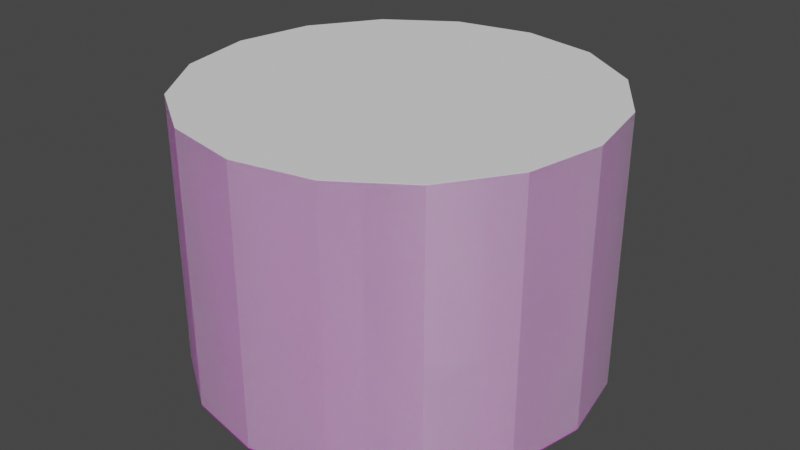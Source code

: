 # Source: campfire.blend  (saved by Blender 2.91.10; exported with 4.5.12 LTS)
import bpy
from mathutils import Matrix  # noqa: F401  (used for matrix-valued properties, if any)

bpy.ops.wm.read_factory_settings(use_empty=True)
scene = bpy.context.scene
scene.name = 'Scene'

# ---- collections
col_collection = bpy.data.collections.new('Collection'); scene.collection.children.link(col_collection)
col_collision = bpy.data.collections.new('Collision'); scene.collection.children.link(col_collision)

# ---- images (referenced by path relative to the original .blend; pixels are not part of the script)
import os
ASSET_DIR = os.environ.get("B2B_ASSET_DIR", "")  # directory of the original .blend (textures are referenced by path, not embedded)
HERE = os.path.dirname(os.path.abspath(__file__))  # packed textures are extracted next to this script under _unpacked/

def load_image(name, relpath, width, height, colorspace="sRGB"):
    """Load a texture the original file referenced (path relative to the .blend, or extracted next to this script)."""
    p = next((c for c in (os.path.join(HERE, relpath), os.path.join(ASSET_DIR, relpath)) if relpath and os.path.exists(c)), "")
    if p:
        img = bpy.data.images.load(p, check_existing=True)
        img.name = name
    else:  # same state as the original file: an image datablock whose file is absent (Cycles renders it pink)
        img = bpy.data.images.new(name, width, height)
        img.source = "FILE"
        img.filepath = "//" + (relpath or name)
    img.colorspace_settings.name = colorspace
    return img
img_checker_color_png = load_image('checker_color.png', 'checker_color.png', 1024, 1024, 'sRGB')

# ---- materials (node trees are filled in below, after node groups)
mat_checker = bpy.data.materials.new('checker')
mat_checker.alpha_threshold = 0.0
mat_checker.use_transparent_shadow = False
mat_checker.line_color = (0.0, 0.0, 0.0, 1.0)
mat_planks = bpy.data.materials.new('planks')
mat_planks.use_transparent_shadow = False

# ---- node groups
ng_auto_smooth = bpy.data.node_groups.new('Auto Smooth', 'GeometryNodeTree')
_s = ng_auto_smooth.interface.new_socket(name='Geometry', in_out='OUTPUT', socket_type='NodeSocketGeometry')
_s = ng_auto_smooth.interface.new_socket(name='Geometry', in_out='INPUT', socket_type='NodeSocketGeometry')
_s = ng_auto_smooth.interface.new_socket(name='Angle', in_out='INPUT', socket_type='NodeSocketFloat')
_s.subtype = 'ANGLE'
_s.min_value = 0.0
_s.max_value = 3.142
ng_auto_smooth.is_modifier = True
_N = ng_auto_smooth.nodes; _L = ng_auto_smooth.links
n0 = _N.new('NodeGroupOutput'); n0.name = 'Group Output'; n0.location = (480, -100)
n1 = _N.new('NodeGroupInput'); n1.name = 'Group Input'; n1.location = (-420, -300)
n2 = _N.new('NodeGroupInput'); n2.name = 'Group Input.001'; n2.location = (-60, -100)
n3 = _N.new('GeometryNodeSetShadeSmooth'); n3.name = 'Set Shade Smooth'; n3.location = (120, -100)
n3.domain = 'EDGE'
n4 = _N.new('GeometryNodeSetShadeSmooth'); n4.name = 'Set Shade Smooth.001'; n4.location = (300, -100)
n5 = _N.new('GeometryNodeInputMeshEdgeAngle'); n5.name = 'Edge Angle'; n5.location = (-420, -220)
n6 = _N.new('GeometryNodeInputEdgeSmooth'); n6.name = 'Is Edge Smooth'; n6.location = (-60, -160)
n7 = _N.new('GeometryNodeInputShadeSmooth'); n7.name = 'Is Face Smooth'; n7.location = (-240, -340)
n8 = _N.new('FunctionNodeBooleanMath'); n8.name = 'Boolean Math'; n8.location = (-60, -220)
n9 = _N.new('FunctionNodeCompare'); n9.name = 'Compare'; n9.location = (-240, -180)
n9.operation = 'LESS_EQUAL'
_L.new(n5.outputs[0], n9.inputs[0])
_L.new(n4.outputs[0], n0.inputs[0])
_L.new(n1.outputs[1], n9.inputs[1])
_L.new(n9.outputs[0], n8.inputs[0])
_L.new(n7.outputs[0], n8.inputs[1])
_L.new(n2.outputs[0], n3.inputs[0])
_L.new(n6.outputs[0], n3.inputs[1])
_L.new(n3.outputs[0], n4.inputs[0])
_L.new(n8.outputs[0], n3.inputs[2])
n0.is_active_output = True

# ---- material node trees
mat_checker.use_nodes = True; mat_checker.node_tree.nodes.clear()
_N = mat_checker.node_tree.nodes; _L = mat_checker.node_tree.links
n0 = _N.new('ShaderNodeOutputMaterial'); n0.name = 'Material Output'; n0.location = (300, 300)
n1 = _N.new('ShaderNodeBsdfPrincipled'); n1.name = 'Principled BSDF'; n1.location = (10, 300)
n1.distribution = 'GGX'
n1.subsurface_method = 'BURLEY'
n1.inputs[2].default_value = 0.4
n1.inputs[3].default_value = 1.45
n1.inputs[27].default_value = (0.0, 0.0, 0.0, 1.0)
n1.inputs[28].default_value = 1.0
n2 = _N.new('ShaderNodeTexImage'); n2.name = 'Image Texture'; n2.location = (-421, 298)
n2.image = img_checker_color_png
_L.new(n1.outputs[0], n0.inputs[0])
_L.new(n2.outputs[0], n1.inputs[0])
n0.is_active_output = True
mat_planks.use_nodes = True; mat_planks.node_tree.nodes.clear()
_N = mat_planks.node_tree.nodes; _L = mat_planks.node_tree.links
n0 = _N.new('ShaderNodeBsdfPrincipled'); n0.name = 'Principled BSDF'; n0.location = (10, 300)
n0.distribution = 'GGX'
n0.subsurface_method = 'BURLEY'
n0.inputs[2].default_value = 0.4
n0.inputs[3].default_value = 1.45
n0.inputs[27].default_value = (0.0, 0.0, 0.0, 1.0)
n0.inputs[28].default_value = 1.0
n1 = _N.new('ShaderNodeOutputMaterial'); n1.name = 'Material Output'; n1.location = (300, 300)
n2 = _N.new('ShaderNodeTexImage'); n2.name = 'Image Texture'; n2.location = (-422, 253)
n2.image = img_checker_color_png
_L.new(n0.outputs[0], n1.inputs[0])
_L.new(n2.outputs[0], n0.inputs[0])
n1.is_active_output = True

# ---- world
world_world = bpy.data.worlds.new('World'); scene.world = world_world
world_world.use_nodes = True; world_world.node_tree.nodes.clear()
_N = world_world.node_tree.nodes; _L = world_world.node_tree.links
n0 = _N.new('ShaderNodeOutputWorld'); n0.name = 'World Output'; n0.location = (300, 300)
n1 = _N.new('ShaderNodeBackground'); n1.name = 'Background'; n1.location = (10, 300)
n1.inputs[0].default_value = (0.05088, 0.05088, 0.05088, 1.0)
_L.new(n1.outputs[0], n0.inputs[0])
n0.is_active_output = True
world_world.color = (0.05088, 0.05088, 0.05088)
world_world.use_sun_shadow = False
world_world.sun_shadow_jitter_overblur = 0.0

# ---- meshes
me_cylinder = bpy.data.meshes.new('Cylinder')
me_cylinder.from_pydata([(0.0, 0.3, -0.2), (-2.645e-09, 0.2807, 0.2), (0.1148, 0.2772, -0.2), (0.1074, 0.2593, 0.2), (0.2121, 0.2121, -0.2), (0.1985, 0.1985, 0.2), (0.2772, 0.1148, -0.2), (0.2593, 0.1074, 0.2), (0.3, -1.311e-08, -0.2), (0.2807, -1.282e-08, 0.2), (0.2772, -0.1148, -0.2), (0.2593, -0.1074, 0.2), (0.2121, -0.2121, -0.2), (0.1985, -0.1985, 0.2), (0.1148, -0.2772, -0.2), (0.1074, -0.2593, 0.2), (4.53e-08, -0.3, -0.2), (4.251e-08, -0.2807, 0.2), (-0.1148, -0.2772, -0.2), (-0.1074, -0.2593, 0.2), (-0.2121, -0.2121, -0.2), (-0.1985, -0.1985, 0.2), (-0.2772, -0.1148, -0.2), (-0.2593, -0.1074, 0.2), (-0.3, 3.577e-09, -0.2), (-0.2807, 1.226e-09, 0.2), (-0.2772, 0.1148, -0.2), (-0.2593, 0.1074, 0.2), (-0.2121, 0.2121, -0.2), (-0.1985, 0.1985, 0.2), (-0.1148, 0.2772, -0.2), (-0.1074, 0.2593, 0.2), (0.1148, 0.2772, 0.2), (0.0, 0.3, 0.2), (0.2121, 0.2121, 0.2), (0.2772, 0.1148, 0.2), (0.3, -1.311e-08, 0.2), (0.2772, -0.1148, 0.2), (0.2121, -0.2121, 0.2), (0.1148, -0.2772, 0.2), (4.53e-08, -0.3, 0.2), (-0.1148, -0.2772, 0.2), (-0.2121, -0.2121, 0.2), (-0.2772, -0.1148, 0.2), (-0.3, 3.577e-09, 0.2), (-0.2772, 0.1148, 0.2), (-0.2121, 0.2121, 0.2), (-0.1148, 0.2772, 0.2), (0.1074, 0.2593, -0.2), (-5.889e-10, 0.2807, -0.2), (0.1985, 0.1985, -0.2), (0.2593, 0.1074, -0.2), (0.2807, -1.282e-08, -0.2), (0.2593, -0.1074, -0.2), (0.1985, -0.1985, -0.2), (0.1074, -0.2593, -0.2), (4.456e-08, -0.2807, -0.2), (-0.1074, -0.2593, -0.2), (-0.1985, -0.1985, -0.2), (-0.2593, -0.1074, -0.2), (-0.2807, 1.226e-09, -0.2), (-0.2593, 0.1074, -0.2), (-0.1985, 0.1985, -0.2), (-0.1074, 0.2593, -0.2)], [], [(0, 33, 32, 2), (2, 32, 34, 4), (4, 34, 35, 6), (6, 35, 36, 8), (8, 36, 37, 10), (10, 37, 38, 12), (12, 38, 39, 14), (14, 39, 40, 16), (16, 40, 41, 18), (18, 41, 42, 20), (20, 42, 43, 22), (22, 43, 44, 24), (24, 44, 45, 26), (26, 45, 46, 28), (31, 29, 62, 63), (28, 46, 47, 30), (30, 47, 33, 0), (1, 3, 32, 33), (3, 5, 34, 32), (5, 7, 35, 34), (7, 9, 36, 35), (9, 11, 37, 36), (11, 13, 38, 37), (13, 15, 39, 38), (15, 17, 40, 39), (17, 19, 41, 40), (19, 21, 42, 41), (21, 23, 43, 42), (23, 25, 44, 43), (25, 27, 45, 44), (27, 29, 46, 45), (29, 31, 47, 46), (31, 1, 33, 47), (17, 15, 55, 56), (3, 1, 49, 48), (1, 31, 63, 49), (19, 17, 56, 57), (5, 3, 48, 50), (21, 19, 57, 58), (7, 5, 50, 51), (23, 21, 58, 59), (9, 7, 51, 52), (25, 23, 59, 60), (11, 9, 52, 53), (27, 25, 60, 61), (13, 11, 53, 54), (29, 27, 61, 62), (15, 13, 54, 55)])
me_cylinder.polygons.foreach_set('use_smooth', [True] * 48)
_uv = me_cylinder.uv_layers.new(name='UVMap')
_uv.uv.foreach_set('vector', [0.5, 0.5387, 0.5, 0.7214, 0.5574, 0.7214, 0.5574, 0.5387, 0.5574, 0.5387, 0.5574, 0.7214, 0.6061, 0.7214, 0.6061, 0.5387, 0.6061, 0.5387, 0.6061, 0.7214, 0.6386, 0.7214, 0.6386, 0.5387, 0.6386, 0.5387, 0.6386, 0.7214, 0.65, 0.7214, 0.65, 0.5387, 0.65, 0.5387, 0.65, 0.7214, 0.6386, 0.7214, 0.6386, 0.5387, 0.6386, 0.5387, 0.6386, 0.7214, 0.6061, 0.7214, 0.6061, 0.5387, 0.6061, 0.5387, 0.6061, 0.7214, 0.5574, 0.7214, 0.5574, 0.5387, 0.5574, 0.5387, 0.5574, 0.7214, 0.5, 0.7214, 0.5, 0.5387, 0.5, 0.5387, 0.5, 0.7214, 0.4426, 0.7214, 0.4426, 0.5387, 0.4426, 0.5387, 0.4426, 0.7214, 0.3939, 0.7214, 0.3939, 0.5387, 0.3939, 0.5387, 0.3939, 0.7214, 0.3614, 0.7214, 0.3614, 0.5387, 0.3614, 0.5387, 0.3614, 0.7214, 0.35, 0.7214, 0.35, 0.5387, 0.35, 0.5387, 0.35, 0.7214, 0.3614, 0.7214, 0.3614, 0.5387, 0.3614, 0.5387, 0.3614, 0.7214, 0.3939, 0.7214, 0.3939, 0.5387, 0.4463, 0.7214, 0.4008, 0.7214, 0.4008, 0.5387, 0.4463, 0.5387, 0.3939, 0.5387, 0.3939, 0.7214, 0.4426, 0.7214, 0.4426, 0.5387, 0.4426, 0.5387, 0.4426, 0.7214, 0.5, 0.7214, 0.5, 0.5387, 0.5, 0.7214, 0.5537, 0.7214, 0.5574, 0.7214, 0.5, 0.7214, 0.5537, 0.7214, 0.5992, 0.7214, 0.6061, 0.7214, 0.5574, 0.7214, 0.5992, 0.7214, 0.6296, 0.7214, 0.6386, 0.7214, 0.6061, 0.7214, 0.6296, 0.7214, 0.6403, 0.7214, 0.65, 0.7214, 0.6386, 0.7214, 0.6403, 0.7214, 0.6296, 0.7214, 0.6386, 0.7214, 0.65, 0.7214, 0.6296, 0.7214, 0.5992, 0.7214, 0.6061, 0.7214, 0.6386, 0.7214, 0.5992, 0.7214, 0.5537, 0.7214, 0.5574, 0.7214, 0.6061, 0.7214, 0.5537, 0.7214, 0.5, 0.7214, 0.5, 0.7214, 0.5574, 0.7214, 0.5, 0.7214, 0.4463, 0.7214, 0.4426, 0.7214, 0.5, 0.7214, 0.4463, 0.7214, 0.4008, 0.7214, 0.3939, 0.7214, 0.4426, 0.7214, 0.4008, 0.7214, 0.3704, 0.7214, 0.3614, 0.7214, 0.3939, 0.7214, 0.3704, 0.7214, 0.3597, 0.7214, 0.35, 0.7214, 0.3614, 0.7214, 0.3597, 0.7214, 0.3704, 0.7214, 0.3614, 0.7214, 0.35, 0.7214, 0.3704, 0.7214, 0.4008, 0.7214, 0.3939, 0.7214, 0.3614, 0.7214, 0.4008, 0.7214, 0.4463, 0.7214, 0.4426, 0.7214, 0.3939, 0.7214, 0.4463, 0.7214, 0.5, 0.7214, 0.5, 0.7214, 0.4426, 0.7214, 0.5, 0.7214, 0.5537, 0.7214, 0.5537, 0.5387, 0.5, 0.5387, 0.5537, 0.7214, 0.5, 0.7214, 0.5, 0.5387, 0.5537, 0.5387, 0.5, 0.7214, 0.4463, 0.7214, 0.4463, 0.5387, 0.5, 0.5387, 0.4463, 0.7214, 0.5, 0.7214, 0.5, 0.5387, 0.4463, 0.5387, 0.5992, 0.7214, 0.5537, 0.7214, 0.5537, 0.5387, 0.5992, 0.5387, 0.4008, 0.7214, 0.4463, 0.7214, 0.4463, 0.5387, 0.4008, 0.5387, 0.6296, 0.7214, 0.5992, 0.7214, 0.5992, 0.5387, 0.6296, 0.5387, 0.3704, 0.7214, 0.4008, 0.7214, 0.4008, 0.5387, 0.3704, 0.5387, 0.6403, 0.7214, 0.6296, 0.7214, 0.6296, 0.5387, 0.6403, 0.5387, 0.3597, 0.7214, 0.3704, 0.7214, 0.3704, 0.5387, 0.3597, 0.5387, 0.6296, 0.7214, 0.6403, 0.7214, 0.6403, 0.5387, 0.6296, 0.5387, 0.3704, 0.7214, 0.3597, 0.7214, 0.3597, 0.5387, 0.3704, 0.5387, 0.5992, 0.7214, 0.6296, 0.7214, 0.6296, 0.5387, 0.5992, 0.5387, 0.4008, 0.7214, 0.3704, 0.7214, 0.3704, 0.5387, 0.4008, 0.5387, 0.5537, 0.7214, 0.5992, 0.7214, 0.5992, 0.5387, 0.5537, 0.5387])
me_cylinder.materials.append(mat_checker)
me_cylinder.use_remesh_fix_poles = True
me_cylinder.use_remesh_preserve_attributes = False
me_cylinder.use_mirror_vertex_groups = False
me_cylinder.update()
me_cube_002 = bpy.data.meshes.new('Cube.002')
me_cube_002.from_pydata([(-0.01463, 0.04448, -0.2345), (-0.01463, 0.04448, 0.2345), (-0.01463, -0.04448, -0.2345), (-0.01463, -0.04448, 0.2345), (0.01463, 0.04448, -0.2345), (0.01463, 0.04448, 0.2345), (0.01463, -0.04448, -0.2345), (0.01463, -0.04448, 0.2345)], [], [(0, 1, 3, 2), (2, 3, 7, 6), (6, 7, 5, 4), (4, 5, 1, 0), (2, 6, 4, 0), (7, 3, 1, 5)])
_uv = me_cube_002.uv_layers.new(name='UVMap')
_uv.uv.foreach_set('vector', [0.6047, 0.5325, 0.6047, 0.7203, 0.6491, 0.7203, 0.6491, 0.5325, 0.6491, 0.5325, 0.6491, 0.7203, 0.6491, 0.7203, 0.6491, 0.5325, 0.6491, 0.5325, 0.6491, 0.7203, 0.6047, 0.7203, 0.6047, 0.5325, 0.6047, 0.5325, 0.6047, 0.7203, 0.6047, 0.7203, 0.6047, 0.5325, 0.6491, 0.6025, 0.6491, 0.6025, 0.6047, 0.6025, 0.6047, 0.6025, 0.6491, 0.6502, 0.6491, 0.6502, 0.6047, 0.6502, 0.6047, 0.6502])
me_cube_002.materials.append(mat_planks)
me_cube_002.use_remesh_fix_poles = True
me_cube_002.use_remesh_preserve_attributes = False
me_cube_002.use_mirror_vertex_groups = False
me_cube_002.update()
me_cylinder_002 = bpy.data.meshes.new('Cylinder.002')
me_cylinder_002.from_pydata([(0.0, 0.3, -0.175), (0.0, 0.3, 0.2245), (0.1148, 0.2772, -0.175), (0.1148, 0.2772, 0.2245), (0.2121, 0.2121, -0.175), (0.2121, 0.2121, 0.2245), (0.2772, 0.1148, -0.175), (0.2772, 0.1148, 0.2245), (0.3, -1.311e-08, -0.175), (0.3, -1.311e-08, 0.2245), (0.2772, -0.1148, -0.175), (0.2772, -0.1148, 0.2245), (0.2121, -0.2121, -0.175), (0.2121, -0.2121, 0.2245), (0.1148, -0.2772, -0.175), (0.1148, -0.2772, 0.2245), (4.53e-08, -0.3, -0.175), (4.53e-08, -0.3, 0.2245), (-0.1148, -0.2772, -0.175), (-0.1148, -0.2772, 0.2245), (-0.2121, -0.2121, -0.175), (-0.2121, -0.2121, 0.2245), (-0.2772, -0.1148, -0.175), (-0.2772, -0.1148, 0.2245), (-0.3, 3.577e-09, -0.175), (-0.3, 3.577e-09, 0.2245), (-0.2772, 0.1148, -0.175), (-0.2772, 0.1148, 0.2245), (-0.2121, 0.2121, -0.175), (-0.2121, 0.2121, 0.2245), (-0.1148, 0.2772, -0.175), (-0.1148, 0.2772, 0.2245)], [], [(0, 1, 3, 2), (2, 3, 5, 4), (4, 5, 7, 6), (6, 7, 9, 8), (8, 9, 11, 10), (10, 11, 13, 12), (12, 13, 15, 14), (14, 15, 17, 16), (16, 17, 19, 18), (18, 19, 21, 20), (20, 21, 23, 22), (22, 23, 25, 24), (24, 25, 27, 26), (26, 27, 29, 28), (3, 1, 31, 29, 27, 25, 23, 21, 19, 17, 15, 13, 11, 9, 7, 5), (28, 29, 31, 30), (30, 31, 1, 0), (0, 2, 4, 6, 8, 10, 12, 14, 16, 18, 20, 22, 24, 26, 28, 30)])
_uv = me_cylinder_002.uv_layers.new(name='UVMap')
_uv.uv.foreach_set('vector', [1.0, 0.5, 1.0, 1.0, 0.9375, 1.0, 0.9375, 0.5, 0.9375, 0.5, 0.9375, 1.0, 0.875, 1.0, 0.875, 0.5, 0.875, 0.5, 0.875, 1.0, 0.8125, 1.0, 0.8125, 0.5, 0.8125, 0.5, 0.8125, 1.0, 0.75, 1.0, 0.75, 0.5, 0.75, 0.5, 0.75, 1.0, 0.6875, 1.0, 0.6875, 0.5, 0.6875, 0.5, 0.6875, 1.0, 0.625, 1.0, 0.625, 0.5, 0.625, 0.5, 0.625, 1.0, 0.5625, 1.0, 0.5625, 0.5, 0.5625, 0.5, 0.5625, 1.0, 0.5, 1.0, 0.5, 0.5, 0.5, 0.5, 0.5, 1.0, 0.4375, 1.0, 0.4375, 0.5, 0.4375, 0.5, 0.4375, 1.0, 0.375, 1.0, 0.375, 0.5, 0.375, 0.5, 0.375, 1.0, 0.3125, 1.0, 0.3125, 0.5, 0.3125, 0.5, 0.3125, 1.0, 0.25, 1.0, 0.25, 0.5, 0.25, 0.5, 0.25, 1.0, 0.1875, 1.0, 0.1875, 0.5, 0.1875, 0.5, 0.1875, 1.0, 0.125, 1.0, 0.125, 0.5, 0.3418, 0.4717, 0.25, 0.49, 0.1582, 0.4717, 0.08029, 0.4197, 0.02827, 0.3418, 0.01, 0.25, 0.02827, 0.1582, 0.08029, 0.08029, 0.1582, 0.02827, 0.25, 0.01, 0.3418, 0.02827, 0.4197, 0.08029, 0.4717, 0.1582, 0.49, 0.25, 0.4717, 0.3418, 0.4197, 0.4197, 0.125, 0.5, 0.125, 1.0, 0.0625, 1.0, 0.0625, 0.5, 0.0625, 0.5, 0.0625, 1.0, 0.0, 1.0, 0.0, 0.5, 0.75, 0.49, 0.8418, 0.4717, 0.9197, 0.4197, 0.9717, 0.3418, 0.99, 0.25, 0.9717, 0.1582, 0.9197, 0.08029, 0.8418, 0.02827, 0.75, 0.01, 0.6582, 0.02827, 0.5803, 0.08029, 0.5283, 0.1582, 0.51, 0.25, 0.5283, 0.3418, 0.5803, 0.4197, 0.6582, 0.4717])
me_cylinder_002.use_remesh_fix_poles = True
me_cylinder_002.use_remesh_preserve_attributes = False
me_cylinder_002.use_mirror_vertex_groups = False
me_cylinder_002.update()

# ---- objects
ob_campfirerim = bpy.data.objects.new('CampfireRim', me_cylinder)
ob_plank_01 = bpy.data.objects.new('Plank_01', me_cube_002)
ob_plank_02 = bpy.data.objects.new('Plank_02', me_cube_002)
ob_plank_04 = bpy.data.objects.new('Plank_04', me_cube_002)
ob_plank_03 = bpy.data.objects.new('Plank_03', me_cube_002)
ob_plank_05 = bpy.data.objects.new('Plank_05', me_cube_002)
ob_plank_06 = bpy.data.objects.new('Plank_06', me_cube_002)
ob_plank_07 = bpy.data.objects.new('Plank_07', me_cube_002)
ob_ucp_campfirerim_01 = bpy.data.objects.new('UCP_CampfireRim_01', me_cylinder_002)

# ---- transforms, parenting, visibility, modifiers, constraints
ob_campfirerim.location = (0.0, 0.0, 0.1996)
ob_campfirerim.lineart.crease_threshold = 0.0
_m = ob_campfirerim.modifiers.new('Auto Smooth', 'NODES')
_m.node_group = ng_auto_smooth
_gi = [s.identifier for s in ng_auto_smooth.interface.items_tree if s.item_type == 'SOCKET' and s.in_out == 'INPUT']
_m[_gi[1]] = 0.5236  # Angle
ob_plank_01.location = (0.1085, 0.05599, 0.1944)
ob_plank_01.rotation_euler = (3.494e-08, 0.6743, 0.6051)
ob_plank_01.lineart.crease_threshold = 0.0
ob_plank_02.location = (-0.02807, 0.07927, 0.1562)
ob_plank_02.rotation_euler = (5.675e-08, 0.9144, 1.571)
ob_plank_02.lineart.crease_threshold = 0.0
ob_plank_04.location = (-0.1172, 0.004576, 0.1944)
ob_plank_04.rotation_euler = (3.494e-08, 0.6743, 3.195)
ob_plank_04.lineart.crease_threshold = 0.0
ob_plank_03.location = (-0.01303, -0.08682, 0.1562)
ob_plank_03.rotation_euler = (5.675e-08, 0.9144, 4.161)
ob_plank_03.lineart.crease_threshold = 0.0
ob_plank_05.location = (0.07721, -0.01547, 0.1562)
ob_plank_05.rotation_euler = (5.675e-08, 0.9144, -0.231)
ob_plank_05.lineart.crease_threshold = 0.0
ob_plank_06.location = (0.04047, -0.03234, 0.254)
ob_plank_06.rotation_euler = (3.019, 1.272, 5.452)
ob_plank_06.lineart.crease_threshold = 0.0
ob_plank_07.location = (-0.07034, -0.02669, 0.2581)
ob_plank_07.rotation_euler = (-2.038, 1.34, -0.007581)
ob_plank_07.lineart.crease_threshold = 0.0
ob_ucp_campfirerim_01.location = (0.0, 0.0, 0.1758)
ob_ucp_campfirerim_01.lineart.crease_threshold = 0.0

# ---- collection membership
col_collection.objects.link(ob_campfirerim)
col_collection.objects.link(ob_plank_01)
col_collection.objects.link(ob_plank_02)
col_collection.objects.link(ob_plank_04)
col_collection.objects.link(ob_plank_03)
col_collection.objects.link(ob_plank_05)
col_collection.objects.link(ob_plank_06)
col_collection.objects.link(ob_plank_07)
col_collision.objects.link(ob_ucp_campfirerim_01)

# ---- scene / render settings (as saved in the file)
scene.frame_start = 1; scene.frame_end = 250; scene.frame_set(1)
scene.render.engine = 'BLENDER_EEVEE_NEXT'
scene.cycles.use_denoising = False
scene.cycles.samples = 128
scene.cycles.sampling_pattern = 'TABULATED_SOBOL'
scene.cycles.use_adaptive_sampling = False
scene.cycles.use_light_tree = False
scene.view_settings.view_transform = 'Filmic'
bpy.context.view_layer.update()

# ---- added for rendering (the .blend has no active camera and no usable light): camera, sun
cam_auto = bpy.data.cameras.new('AutoCamera')
cam_auto.lens = 50.0
cam_auto.sensor_width = 36.0
cam_auto.clip_end = 1000.0
ob_auto_camera = bpy.data.objects.new('AutoCamera', cam_auto)
scene.collection.objects.link(ob_auto_camera)
ob_auto_camera.location = (0.868199, -1.04184, 0.894516)
ob_auto_camera.rotation_euler = (1.09748, -7.21219e-08, 0.694738)
scene.camera = ob_auto_camera
light_auto_sun = bpy.data.lights.new('AutoSun', 'SUN')
light_auto_sun.energy = 3.0
light_auto_sun.angle = 0.0523599
ob_auto_sun = bpy.data.objects.new('AutoSun', light_auto_sun)
scene.collection.objects.link(ob_auto_sun)
ob_auto_sun.rotation_euler = (0.872665, 0.174533, 0.523599)
bpy.context.view_layer.update()
